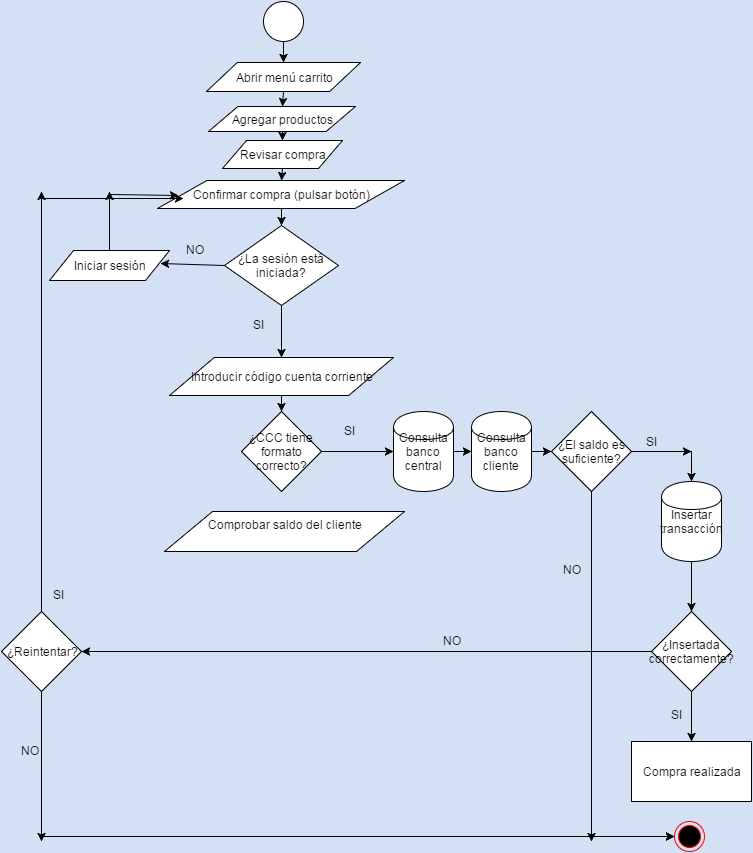

The diagram above was exported from draw.io. Its source (the exported page's mxGraphModel, read from the mxfile embedded in the PNG):
<mxGraphModel dx="1434" dy="736" grid="1" gridSize="10" guides="1" tooltips="1" connect="1" arrows="1" fold="1" page="1" pageScale="1" pageWidth="826" pageHeight="1169" background="#D4E1F5" math="0" shadow="0">
  <root>
    <mxCell id="0" />
    <mxCell id="1" parent="0" />
    <mxCell id="6f7be4d26789d10d-1" value="" style="ellipse;whiteSpace=wrap;html=1;" vertex="1" parent="1">
      <mxGeometry x="272" y="10" width="40" height="40" as="geometry" />
    </mxCell>
    <mxCell id="6f7be4d26789d10d-3" value="Agregar productos" style="shape=parallelogram;whiteSpace=wrap;html=1;fillColor=#ffffff;strokeColor=#000000;" vertex="1" parent="1">
      <mxGeometry x="217" y="115" width="147" height="25" as="geometry" />
    </mxCell>
    <mxCell id="6f7be4d26789d10d-4" value="Abrir menú carrito" style="shape=parallelogram;whiteSpace=wrap;html=1;fillColor=#ffffff;strokeColor=#000000;" vertex="1" parent="1">
      <mxGeometry x="215" y="71" width="154" height="29" as="geometry" />
    </mxCell>
    <mxCell id="6f7be4d26789d10d-6" value="Revisar compra" style="shape=parallelogram;whiteSpace=wrap;html=1;fillColor=#ffffff;strokeColor=#000000;" vertex="1" parent="1">
      <mxGeometry x="231" y="149" width="120" height="28" as="geometry" />
    </mxCell>
    <mxCell id="6f7be4d26789d10d-7" value="Confirmar compra (pulsar botón)" style="shape=parallelogram;whiteSpace=wrap;html=1;fillColor=#ffffff;strokeColor=#000000;" vertex="1" parent="1">
      <mxGeometry x="166" y="189" width="247" height="28" as="geometry" />
    </mxCell>
    <mxCell id="6f7be4d26789d10d-8" value="¿Reintentar?" style="rhombus;whiteSpace=wrap;html=1;fillColor=#ffffff;strokeColor=#000000;" vertex="1" parent="1">
      <mxGeometry x="10" y="620" width="80" height="80" as="geometry" />
    </mxCell>
    <mxCell id="6f7be4d26789d10d-10" value="¿La sesión está iniciada?" style="rhombus;whiteSpace=wrap;html=1;fillColor=#ffffff;strokeColor=#000000;" vertex="1" parent="1">
      <mxGeometry x="233" y="234" width="114" height="80" as="geometry" />
    </mxCell>
    <mxCell id="6f7be4d26789d10d-11" value="¿El saldo es suficiente?" style="rhombus;whiteSpace=wrap;html=1;fillColor=#ffffff;strokeColor=#000000;" vertex="1" parent="1">
      <mxGeometry x="560" y="420" width="80" height="80" as="geometry" />
    </mxCell>
    <mxCell id="6f7be4d26789d10d-12" value="Introducir código cuenta corriente" style="shape=parallelogram;whiteSpace=wrap;html=1;fillColor=#ffffff;strokeColor=#000000;" vertex="1" parent="1">
      <mxGeometry x="178" y="366" width="224" height="38" as="geometry" />
    </mxCell>
    <mxCell id="6f7be4d26789d10d-13" value="¿CCC tiene formato correcto?" style="rhombus;whiteSpace=wrap;html=1;fillColor=#ffffff;strokeColor=#000000;" vertex="1" parent="1">
      <mxGeometry x="250" y="420" width="80" height="80" as="geometry" />
    </mxCell>
    <mxCell id="6f7be4d26789d10d-14" value="Insertar transacción" style="shape=cylinder;whiteSpace=wrap;html=1;fillColor=#ffffff;strokeColor=#000000;" vertex="1" parent="1">
      <mxGeometry x="670" y="490" width="60" height="80" as="geometry" />
    </mxCell>
    <mxCell id="6f7be4d26789d10d-15" value="¿Insertada correctamente?" style="rhombus;whiteSpace=wrap;html=1;fillColor=#ffffff;strokeColor=#000000;" vertex="1" parent="1">
      <mxGeometry x="660" y="620" width="80" height="80" as="geometry" />
    </mxCell>
    <mxCell id="6f7be4d26789d10d-16" value="Compra realizada" style="whiteSpace=wrap;html=1;fillColor=#ffffff;strokeColor=#000000;" vertex="1" parent="1">
      <mxGeometry x="640" y="750" width="120" height="60" as="geometry" />
    </mxCell>
    <mxCell id="6f7be4d26789d10d-17" value="Consulta banco central" style="shape=cylinder;whiteSpace=wrap;html=1;fillColor=#ffffff;strokeColor=#000000;" vertex="1" parent="1">
      <mxGeometry x="402" y="420" width="60" height="80" as="geometry" />
    </mxCell>
    <mxCell id="6f7be4d26789d10d-18" value="Consulta banco cliente" style="shape=cylinder;whiteSpace=wrap;html=1;fillColor=#ffffff;strokeColor=#000000;" vertex="1" parent="1">
      <mxGeometry x="480" y="420" width="60" height="80" as="geometry" />
    </mxCell>
    <mxCell id="6f7be4d26789d10d-20" value="" style="endArrow=classic;html=1;entryX=0.5;entryY=0;" edge="1" parent="1" source="6f7be4d26789d10d-1" target="6f7be4d26789d10d-4">
      <mxGeometry width="50" height="50" relative="1" as="geometry">
        <mxPoint x="10" y="65" as="sourcePoint" />
        <mxPoint x="60" y="15" as="targetPoint" />
      </mxGeometry>
    </mxCell>
    <mxCell id="6f7be4d26789d10d-22" value="" style="endArrow=classic;html=1;entryX=0.5;entryY=0;exitX=0.5;exitY=1;" edge="1" parent="1" source="6f7be4d26789d10d-4" target="6f7be4d26789d10d-3">
      <mxGeometry width="50" height="50" relative="1" as="geometry">
        <mxPoint x="10" y="60" as="sourcePoint" />
        <mxPoint x="60" y="10" as="targetPoint" />
      </mxGeometry>
    </mxCell>
    <mxCell id="6f7be4d26789d10d-23" value="" style="endArrow=classic;html=1;entryX=0.5;entryY=0;exitX=0.5;exitY=1;" edge="1" parent="1" source="6f7be4d26789d10d-3" target="6f7be4d26789d10d-6">
      <mxGeometry width="50" height="50" relative="1" as="geometry">
        <mxPoint x="10" y="60" as="sourcePoint" />
        <mxPoint x="60" y="10" as="targetPoint" />
      </mxGeometry>
    </mxCell>
    <mxCell id="6f7be4d26789d10d-24" value="" style="endArrow=classic;html=1;entryX=0.5;entryY=0;exitX=0.5;exitY=1;" edge="1" parent="1" source="6f7be4d26789d10d-6" target="6f7be4d26789d10d-7">
      <mxGeometry width="50" height="50" relative="1" as="geometry">
        <mxPoint x="10" y="60" as="sourcePoint" />
        <mxPoint x="60" y="10" as="targetPoint" />
      </mxGeometry>
    </mxCell>
    <mxCell id="395b3abbde87a62c-1" value="" style="endArrow=classic;html=1;entryX=0.5;entryY=0;exitX=0.5;exitY=1;" edge="1" parent="1" source="6f7be4d26789d10d-7" target="6f7be4d26789d10d-10">
      <mxGeometry width="50" height="50" relative="1" as="geometry">
        <mxPoint x="10" y="60" as="sourcePoint" />
        <mxPoint x="60" y="10" as="targetPoint" />
      </mxGeometry>
    </mxCell>
    <mxCell id="395b3abbde87a62c-2" value="Iniciar sesión" style="shape=parallelogram;whiteSpace=wrap;html=1;fillColor=#ffffff;strokeColor=#000000;" vertex="1" parent="1">
      <mxGeometry x="58" y="259" width="120" height="30" as="geometry" />
    </mxCell>
    <mxCell id="395b3abbde87a62c-3" value="" style="endArrow=classic;html=1;entryX=0.925;entryY=0.433;exitX=0;exitY=0.5;entryPerimeter=0;" edge="1" parent="1" source="6f7be4d26789d10d-10" target="395b3abbde87a62c-2">
      <mxGeometry width="50" height="50" relative="1" as="geometry">
        <mxPoint x="10" y="60" as="sourcePoint" />
        <mxPoint x="60" y="10" as="targetPoint" />
      </mxGeometry>
    </mxCell>
    <mxCell id="395b3abbde87a62c-4" value="" style="endArrow=classic;html=1;exitX=0.5;exitY=0;" edge="1" parent="1" source="395b3abbde87a62c-2">
      <mxGeometry width="50" height="50" relative="1" as="geometry">
        <mxPoint x="10" y="60" as="sourcePoint" />
        <mxPoint x="118" y="200" as="targetPoint" />
      </mxGeometry>
    </mxCell>
    <mxCell id="395b3abbde87a62c-5" value="" style="endArrow=classic;html=1;entryX=0.085;entryY=0.536;entryPerimeter=0;" edge="1" parent="1" target="6f7be4d26789d10d-7">
      <mxGeometry width="50" height="50" relative="1" as="geometry">
        <mxPoint x="120" y="203" as="sourcePoint" />
        <mxPoint x="187" y="200" as="targetPoint" />
      </mxGeometry>
    </mxCell>
    <mxCell id="395b3abbde87a62c-6" value="NO" style="text;html=1;resizable=0;points=[];autosize=1;align=left;verticalAlign=top;spacingTop=-4;" vertex="1" parent="1">
      <mxGeometry x="193" y="249" width="30" height="20" as="geometry" />
    </mxCell>
    <mxCell id="395b3abbde87a62c-7" value="Comprobar saldo del cliente&lt;div&gt;&lt;br&gt;&lt;/div&gt;" style="shape=parallelogram;whiteSpace=wrap;html=1;fillColor=#ffffff;strokeColor=#000000;" vertex="1" parent="1">
      <mxGeometry x="173" y="520" width="240" height="40" as="geometry" />
    </mxCell>
    <mxCell id="395b3abbde87a62c-8" value="" style="endArrow=classic;html=1;exitX=0.5;exitY=1;entryX=0.5;entryY=0;" edge="1" parent="1" source="6f7be4d26789d10d-10" target="6f7be4d26789d10d-12">
      <mxGeometry width="50" height="50" relative="1" as="geometry">
        <mxPoint x="10" y="60" as="sourcePoint" />
        <mxPoint x="20" y="150" as="targetPoint" />
      </mxGeometry>
    </mxCell>
    <mxCell id="395b3abbde87a62c-9" value="SI" style="text;html=1;resizable=0;points=[];autosize=1;align=left;verticalAlign=top;spacingTop=-4;" vertex="1" parent="1">
      <mxGeometry x="260" y="324" width="30" height="20" as="geometry" />
    </mxCell>
    <mxCell id="395b3abbde87a62c-14" value="" style="endArrow=classic;html=1;exitX=1;exitY=0.5;entryX=0;entryY=0.5;" edge="1" parent="1" source="6f7be4d26789d10d-17" target="6f7be4d26789d10d-18">
      <mxGeometry width="50" height="50" relative="1" as="geometry">
        <mxPoint x="10" y="60" as="sourcePoint" />
        <mxPoint x="60" y="10" as="targetPoint" />
      </mxGeometry>
    </mxCell>
    <mxCell id="395b3abbde87a62c-15" value="" style="ellipse;html=1;shape=endState;fillColor=#000000;strokeColor=#ff0000;" vertex="1" parent="1">
      <mxGeometry x="683" y="830" width="30" height="30" as="geometry" />
    </mxCell>
    <mxCell id="395b3abbde87a62c-16" value="" style="endArrow=classic;html=1;exitX=1;exitY=0.5;entryX=0;entryY=0.5;" edge="1" parent="1" source="6f7be4d26789d10d-18" target="6f7be4d26789d10d-11">
      <mxGeometry width="50" height="50" relative="1" as="geometry">
        <mxPoint x="10" y="150" as="sourcePoint" />
        <mxPoint x="60" y="100" as="targetPoint" />
      </mxGeometry>
    </mxCell>
    <mxCell id="395b3abbde87a62c-17" value="" style="endArrow=classic;html=1;exitX=0.5;exitY=1;entryX=0.5;entryY=0;" edge="1" parent="1" source="6f7be4d26789d10d-12" target="6f7be4d26789d10d-13">
      <mxGeometry width="50" height="50" relative="1" as="geometry">
        <mxPoint x="10" y="150" as="sourcePoint" />
        <mxPoint x="60" y="100" as="targetPoint" />
      </mxGeometry>
    </mxCell>
    <mxCell id="395b3abbde87a62c-18" value="" style="endArrow=classic;html=1;exitX=1;exitY=0.5;entryX=0;entryY=0.5;" edge="1" parent="1" source="6f7be4d26789d10d-13" target="6f7be4d26789d10d-17">
      <mxGeometry width="50" height="50" relative="1" as="geometry">
        <mxPoint x="10" y="150" as="sourcePoint" />
        <mxPoint x="60" y="100" as="targetPoint" />
      </mxGeometry>
    </mxCell>
    <mxCell id="395b3abbde87a62c-21" value="SI&lt;div&gt;&lt;br&gt;&lt;/div&gt;" style="text;html=1;resizable=0;points=[];autosize=1;align=left;verticalAlign=top;spacingTop=-4;" vertex="1" parent="1">
      <mxGeometry x="351" y="430" width="30" height="30" as="geometry" />
    </mxCell>
    <mxCell id="395b3abbde87a62c-22" value="" style="endArrow=classic;html=1;entryX=0.5;entryY=0;exitX=0.5;exitY=1;" edge="1" parent="1" source="6f7be4d26789d10d-14" target="6f7be4d26789d10d-15">
      <mxGeometry width="50" height="50" relative="1" as="geometry">
        <mxPoint x="10" y="150" as="sourcePoint" />
        <mxPoint x="60" y="100" as="targetPoint" />
      </mxGeometry>
    </mxCell>
    <mxCell id="395b3abbde87a62c-23" value="" style="endArrow=classic;html=1;entryX=0.5;entryY=0;" edge="1" parent="1" target="6f7be4d26789d10d-14">
      <mxGeometry width="50" height="50" relative="1" as="geometry">
        <mxPoint x="700" y="460" as="sourcePoint" />
        <mxPoint x="60" y="100" as="targetPoint" />
      </mxGeometry>
    </mxCell>
    <mxCell id="395b3abbde87a62c-24" value="" style="endArrow=classic;html=1;exitX=1;exitY=0.5;" edge="1" parent="1" source="6f7be4d26789d10d-11">
      <mxGeometry width="50" height="50" relative="1" as="geometry">
        <mxPoint x="10" y="150" as="sourcePoint" />
        <mxPoint x="700" y="460" as="targetPoint" />
      </mxGeometry>
    </mxCell>
    <mxCell id="395b3abbde87a62c-25" value="SI" style="text;html=1;resizable=0;points=[];autosize=1;align=left;verticalAlign=top;spacingTop=-4;" vertex="1" parent="1">
      <mxGeometry x="653" y="441" width="30" height="20" as="geometry" />
    </mxCell>
    <mxCell id="395b3abbde87a62c-26" value="" style="endArrow=classic;html=1;exitX=0.5;exitY=1;" edge="1" parent="1" source="6f7be4d26789d10d-11">
      <mxGeometry width="50" height="50" relative="1" as="geometry">
        <mxPoint x="10" y="250" as="sourcePoint" />
        <mxPoint x="600" y="850" as="targetPoint" />
      </mxGeometry>
    </mxCell>
    <mxCell id="395b3abbde87a62c-27" value="" style="endArrow=classic;html=1;entryX=0;entryY=0.5;" edge="1" parent="1" target="395b3abbde87a62c-15">
      <mxGeometry width="50" height="50" relative="1" as="geometry">
        <mxPoint x="600" y="845" as="sourcePoint" />
        <mxPoint x="60" y="200" as="targetPoint" />
      </mxGeometry>
    </mxCell>
    <mxCell id="395b3abbde87a62c-28" value="NO" style="text;html=1;resizable=0;points=[];autosize=1;align=left;verticalAlign=top;spacingTop=-4;" vertex="1" parent="1">
      <mxGeometry x="570" y="569" width="30" height="20" as="geometry" />
    </mxCell>
    <mxCell id="395b3abbde87a62c-29" value="" style="endArrow=classic;html=1;entryX=0.5;entryY=0;exitX=0.5;exitY=1;" edge="1" parent="1" source="6f7be4d26789d10d-15" target="6f7be4d26789d10d-16">
      <mxGeometry width="50" height="50" relative="1" as="geometry">
        <mxPoint x="10" y="250" as="sourcePoint" />
        <mxPoint x="60" y="200" as="targetPoint" />
      </mxGeometry>
    </mxCell>
    <mxCell id="395b3abbde87a62c-30" value="SI" style="text;html=1;resizable=0;points=[];autosize=1;align=left;verticalAlign=top;spacingTop=-4;" vertex="1" parent="1">
      <mxGeometry x="678" y="714" width="30" height="20" as="geometry" />
    </mxCell>
    <mxCell id="395b3abbde87a62c-31" value="" style="endArrow=classic;html=1;exitX=0;exitY=0.5;entryX=1;entryY=0.5;" edge="1" parent="1" source="6f7be4d26789d10d-15" target="6f7be4d26789d10d-8">
      <mxGeometry width="50" height="50" relative="1" as="geometry">
        <mxPoint x="10" y="250" as="sourcePoint" />
        <mxPoint x="60" y="200" as="targetPoint" />
      </mxGeometry>
    </mxCell>
    <mxCell id="395b3abbde87a62c-32" value="NO" style="text;html=1;resizable=0;points=[];autosize=1;align=left;verticalAlign=top;spacingTop=-4;" vertex="1" parent="1">
      <mxGeometry x="450" y="640" width="30" height="20" as="geometry" />
    </mxCell>
    <mxCell id="395b3abbde87a62c-34" value="" style="endArrow=classic;html=1;entryX=0;entryY=0.5;" edge="1" parent="1" target="395b3abbde87a62c-15">
      <mxGeometry width="50" height="50" relative="1" as="geometry">
        <mxPoint x="50" y="845" as="sourcePoint" />
        <mxPoint x="60" y="600" as="targetPoint" />
      </mxGeometry>
    </mxCell>
    <mxCell id="395b3abbde87a62c-35" value="" style="endArrow=classic;html=1;exitX=0.5;exitY=1;" edge="1" parent="1" source="6f7be4d26789d10d-8">
      <mxGeometry width="50" height="50" relative="1" as="geometry">
        <mxPoint x="60" y="710" as="sourcePoint" />
        <mxPoint x="50" y="850" as="targetPoint" />
      </mxGeometry>
    </mxCell>
    <mxCell id="395b3abbde87a62c-36" value="NO" style="text;html=1;resizable=0;points=[];autosize=1;align=left;verticalAlign=top;spacingTop=-4;" vertex="1" parent="1">
      <mxGeometry x="28" y="750" width="30" height="20" as="geometry" />
    </mxCell>
    <mxCell id="395b3abbde87a62c-37" value="" style="endArrow=classic;html=1;exitX=0.5;exitY=0;" edge="1" parent="1" source="6f7be4d26789d10d-8">
      <mxGeometry width="50" height="50" relative="1" as="geometry">
        <mxPoint x="10" y="60" as="sourcePoint" />
        <mxPoint x="50" y="200" as="targetPoint" />
      </mxGeometry>
    </mxCell>
    <mxCell id="395b3abbde87a62c-38" value="" style="endArrow=classic;html=1;entryX=0.105;entryY=0.643;entryPerimeter=0;" edge="1" parent="1" target="6f7be4d26789d10d-7">
      <mxGeometry width="50" height="50" relative="1" as="geometry">
        <mxPoint x="50" y="207" as="sourcePoint" />
        <mxPoint x="60" y="100" as="targetPoint" />
      </mxGeometry>
    </mxCell>
    <mxCell id="395b3abbde87a62c-39" value="SI" style="text;html=1;resizable=0;points=[];autosize=1;align=left;verticalAlign=top;spacingTop=-4;" vertex="1" parent="1">
      <mxGeometry x="60" y="594" width="30" height="20" as="geometry" />
    </mxCell>
  </root>
</mxGraphModel>